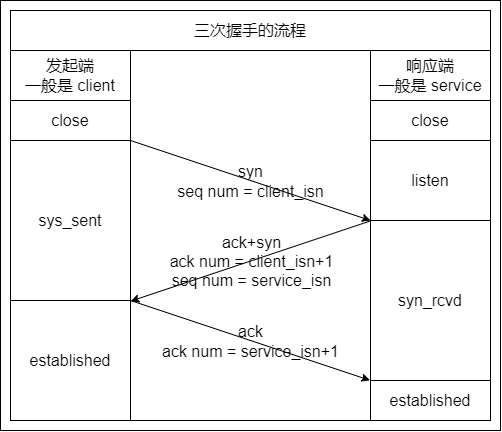

The diagram above was exported from draw.io. Its source (the exported page's mxGraphModel, read from the mxfile embedded in the PNG):
<mxGraphModel dx="2160" dy="4654" grid="1" gridSize="10" guides="0" tooltips="1" connect="1" arrows="0" fold="1" page="0" pageScale="1" pageWidth="827" pageHeight="1169" math="0" shadow="0">
  <root>
    <mxCell id="0" />
    <mxCell id="1" parent="0" />
    <mxCell id="2" value="" style="group" vertex="1" connectable="0" parent="1">
      <mxGeometry x="4150" y="-2050" width="500" height="430" as="geometry" />
    </mxCell>
    <mxCell id="3" value="" style="rounded=0;whiteSpace=wrap;html=1;labelBackgroundColor=none;fillColor=none;container=0;" vertex="1" parent="2">
      <mxGeometry width="500" height="430" as="geometry" />
    </mxCell>
    <mxCell id="4" value="" style="group;strokeColor=default;container=0;" vertex="1" connectable="0" parent="2">
      <mxGeometry x="10" y="10" width="480" height="410" as="geometry" />
    </mxCell>
    <mxCell id="5" value="&lt;span style=&quot;font-size: 16px;&quot;&gt;established&lt;/span&gt;" style="rounded=0;whiteSpace=wrap;html=1;fontSize=16;container=0;" vertex="1" parent="2">
      <mxGeometry x="10" y="300" width="120" height="120" as="geometry" />
    </mxCell>
    <mxCell id="6" value="&lt;span style=&quot;font-size: 16px;&quot;&gt;close&lt;/span&gt;" style="rounded=0;whiteSpace=wrap;html=1;fontSize=16;container=0;" vertex="1" parent="2">
      <mxGeometry x="370" y="100" width="120" height="40" as="geometry" />
    </mxCell>
    <mxCell id="7" value="close" style="rounded=0;whiteSpace=wrap;html=1;fontSize=16;container=0;" vertex="1" parent="2">
      <mxGeometry x="10" y="100" width="120" height="40" as="geometry" />
    </mxCell>
    <mxCell id="8" value="&lt;span style=&quot;font-size: 16px;&quot;&gt;sys_sent&lt;/span&gt;" style="rounded=0;whiteSpace=wrap;html=1;fontSize=16;container=0;" vertex="1" parent="2">
      <mxGeometry x="10" y="140" width="120" height="160" as="geometry" />
    </mxCell>
    <mxCell id="9" value="&lt;span style=&quot;font-size: 16px;&quot;&gt;listen&lt;/span&gt;" style="rounded=0;whiteSpace=wrap;html=1;fontSize=16;container=0;" vertex="1" parent="2">
      <mxGeometry x="370" y="140" width="120" height="80" as="geometry" />
    </mxCell>
    <mxCell id="10" value="&lt;span style=&quot;font-size: 16px;&quot;&gt;syn_rcvd&lt;/span&gt;" style="rounded=0;whiteSpace=wrap;html=1;fontSize=16;container=0;" vertex="1" parent="2">
      <mxGeometry x="370" y="220" width="120" height="160" as="geometry" />
    </mxCell>
    <mxCell id="11" value="&lt;span style=&quot;font-size: 16px;&quot;&gt;established&lt;/span&gt;" style="rounded=0;whiteSpace=wrap;html=1;fontSize=16;container=0;" vertex="1" parent="2">
      <mxGeometry x="370" y="380" width="120" height="40" as="geometry" />
    </mxCell>
    <mxCell id="12" value="" style="endArrow=classic;html=1;rounded=0;fontSize=16;entryX=0;entryY=1;entryDx=0;entryDy=0;exitX=1;exitY=0;exitDx=0;exitDy=0;" edge="1" parent="2" source="8" target="9">
      <mxGeometry width="50" height="50" relative="1" as="geometry">
        <mxPoint x="180" y="130" as="sourcePoint" />
        <mxPoint x="370" y="200" as="targetPoint" />
      </mxGeometry>
    </mxCell>
    <mxCell id="13" value="&lt;div style=&quot;font-size: 16px;&quot;&gt;syn&lt;/div&gt;&lt;div style=&quot;font-size: 16px;&quot;&gt;seq num = client_isn&lt;/div&gt;" style="edgeLabel;html=1;align=center;verticalAlign=middle;resizable=0;points=[];fontSize=16;labelBackgroundColor=none;container=0;" vertex="1" connectable="0" parent="12">
      <mxGeometry relative="1" as="geometry">
        <mxPoint as="offset" />
      </mxGeometry>
    </mxCell>
    <mxCell id="14" value="发起端&lt;br&gt;一般是 client" style="rounded=0;whiteSpace=wrap;html=1;fontSize=16;container=0;" vertex="1" parent="2">
      <mxGeometry x="10" y="50" width="120" height="50" as="geometry" />
    </mxCell>
    <mxCell id="15" value="响应端&lt;br&gt;一般是 service" style="rounded=0;whiteSpace=wrap;html=1;fontSize=16;container=0;" vertex="1" parent="2">
      <mxGeometry x="370" y="50" width="120" height="50" as="geometry" />
    </mxCell>
    <mxCell id="16" value="" style="endArrow=classic;html=1;rounded=0;fontSize=16;exitX=0.002;exitY=0.002;exitDx=0;exitDy=0;exitPerimeter=0;entryX=1.002;entryY=1.004;entryDx=0;entryDy=0;entryPerimeter=0;" edge="1" parent="2" source="10" target="8">
      <mxGeometry width="50" height="50" relative="1" as="geometry">
        <mxPoint x="330" y="200" as="sourcePoint" />
        <mxPoint x="170" y="260" as="targetPoint" />
      </mxGeometry>
    </mxCell>
    <mxCell id="17" value="&lt;div style=&quot;font-size: 16px&quot;&gt;ack+syn&lt;/div&gt;&lt;div style=&quot;font-size: 16px&quot;&gt;ack num = client_isn+1&lt;/div&gt;&lt;div style=&quot;font-size: 16px&quot;&gt;seq num =&amp;nbsp;&lt;span&gt;service&lt;/span&gt;_isn&lt;/div&gt;" style="edgeLabel;html=1;align=center;verticalAlign=middle;resizable=0;points=[];fontSize=16;labelBackgroundColor=none;container=0;" vertex="1" connectable="0" parent="16">
      <mxGeometry relative="1" as="geometry">
        <mxPoint as="offset" />
      </mxGeometry>
    </mxCell>
    <mxCell id="18" value="" style="endArrow=classic;html=1;rounded=0;fontSize=16;entryX=-0.005;entryY=-0.005;entryDx=0;entryDy=0;entryPerimeter=0;exitX=1;exitY=0;exitDx=0;exitDy=0;" edge="1" parent="2" source="5" target="11">
      <mxGeometry width="50" height="50" relative="1" as="geometry">
        <mxPoint x="130" y="320" as="sourcePoint" />
        <mxPoint x="330" y="320" as="targetPoint" />
      </mxGeometry>
    </mxCell>
    <mxCell id="19" value="&lt;div style=&quot;font-size: 16px&quot;&gt;&lt;div style=&quot;font-size: 16px&quot;&gt;ack&lt;/div&gt;&lt;div style=&quot;font-size: 16px&quot;&gt;ack num =&amp;nbsp;&lt;span&gt;service&lt;/span&gt;_isn+1&lt;/div&gt;&lt;/div&gt;" style="edgeLabel;html=1;align=center;verticalAlign=middle;resizable=0;points=[];fontSize=16;labelBackgroundColor=none;container=0;" vertex="1" connectable="0" parent="18">
      <mxGeometry relative="1" as="geometry">
        <mxPoint as="offset" />
      </mxGeometry>
    </mxCell>
    <mxCell id="20" value="三次握手的流程" style="rounded=0;whiteSpace=wrap;html=1;fontSize=16;container=0;" vertex="1" parent="2">
      <mxGeometry x="10" y="10" width="480" height="40" as="geometry" />
    </mxCell>
  </root>
</mxGraphModel>